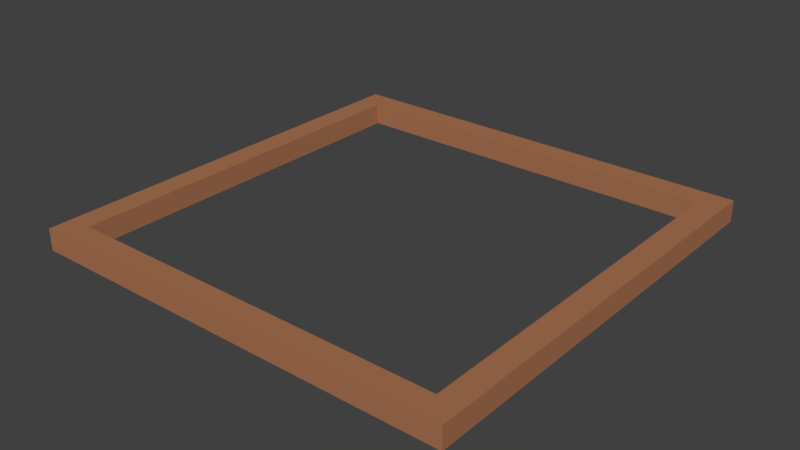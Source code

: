 # Source: tileBorder.blend  (saved by Blender 2.80.74; exported with 4.5.12 LTS)
import bpy
from mathutils import Matrix  # noqa: F401  (used for matrix-valued properties, if any)

bpy.ops.wm.read_factory_settings(use_empty=True)
scene = bpy.context.scene
scene.name = 'Scene'

# ---- collections
col_collection_1 = bpy.data.collections.new('Collection 1'); scene.collection.children.link(col_collection_1)

# ---- materials (node trees are filled in below, after node groups)
mat_dirt = bpy.data.materials.new('Dirt')
mat_dirt.alpha_threshold = 0.0
mat_dirt.roughness = 0.5

# ---- material node trees
mat_dirt.use_nodes = True; mat_dirt.node_tree.nodes.clear()
_N = mat_dirt.node_tree.nodes; _L = mat_dirt.node_tree.links
n0 = _N.new('ShaderNodeOutputMaterial'); n0.name = 'Material Output'; n0.location = (300, 300)
n1 = _N.new('ShaderNodeBsdfDiffuse'); n1.name = 'Diffuse BSDF'; n1.location = (10, 300)
n1.inputs[0].default_value = (0.402, 0.1735, 0.08554, 1.0)
_L.new(n1.outputs[0], n0.inputs[0])
n0.is_active_output = True

# ---- world
world_world = bpy.data.worlds.new('World'); scene.world = world_world
world_world.color = (0.05088, 0.05088, 0.05088)
world_world.use_sun_shadow = False
world_world.sun_shadow_jitter_overblur = 0.0
world_world.cycles.sampling_method = 'MANUAL'

# ---- meshes
me_plane_002 = bpy.data.meshes.new('Plane.002')
me_plane_002.from_pydata([(-1.056, -1.057, 0.0616), (1.056, -1.057, 0.0616), (-1.056, 1.055, 0.0616), (1.056, 1.056, 0.0616), (-0.9387, 0.9378, 0.0616), (0.9394, 0.9392, 0.0616), (0.9395, -0.9401, 0.0616), (-0.9396, -0.9398, 0.0616), (-1.056, -1.057, -0.04397), (1.056, -1.057, -0.04397), (-1.056, 1.055, -0.04397), (1.056, 1.056, -0.04397), (-0.9387, 0.9378, -0.04397), (0.9394, 0.9392, -0.04397), (0.9395, -0.9401, -0.04397), (-0.9396, -0.9398, -0.04397)], [], [(12, 10, 11, 13), (4, 5, 3, 2), (5, 6, 1, 3), (6, 7, 0, 1), (7, 4, 2, 0), (13, 11, 9, 14), (14, 9, 8, 15), (15, 8, 10, 12), (2, 10, 8, 0), (1, 9, 11, 3), (7, 15, 12, 4), (5, 13, 14, 6), (0, 8, 9, 1), (3, 11, 10, 2), (6, 14, 15, 7), (4, 12, 13, 5)])
me_plane_002.materials.append(mat_dirt)
me_plane_002.use_remesh_preserve_volume = False
me_plane_002.use_remesh_preserve_attributes = False
me_plane_002.use_mirror_vertex_groups = False
me_plane_002.update()

# ---- objects
ob_border = bpy.data.objects.new('Border', me_plane_002)

# ---- transforms, parenting, visibility, modifiers, constraints
ob_border.location = (0.0, 0.0, 0.0)
ob_border.scale = (8.0, 8.0, 8.0)
ob_border.lineart.crease_threshold = 0.0

# ---- collection membership
col_collection_1.objects.link(ob_border)

# ---- scene / render settings (as saved in the file)
scene.frame_start = 1; scene.frame_end = 858; scene.frame_set(1)
scene.render.engine = 'CYCLES'
scene.render.resolution_x = 3840
scene.render.resolution_y = 2160
scene.render.dither_intensity = 0.0
scene.cycles.use_denoising = False
scene.cycles.samples = 700
scene.cycles.sampling_pattern = 'TABULATED_SOBOL'
scene.cycles.use_adaptive_sampling = False
scene.cycles.use_light_tree = False
scene.cycles.blur_glossy = 0.0
scene.cycles.sample_clamp_direct = 4.0
scene.cycles.sample_clamp_indirect = 1.0
scene.cycles.bake_type = 'NORMAL'
scene.view_settings.view_transform = 'Standard'
bpy.context.view_layer.update()

# ---- added for rendering (the .blend has no active camera and no usable light): camera, sun
cam_auto = bpy.data.cameras.new('AutoCamera')
cam_auto.lens = 50.0
cam_auto.sensor_width = 36.0
cam_auto.clip_end = 1000.0
ob_auto_camera = bpy.data.objects.new('AutoCamera', cam_auto)
scene.collection.objects.link(ob_auto_camera)
ob_auto_camera.location = (22.131, -26.5609, 17.7758)
ob_auto_camera.rotation_euler = (1.09748, -7.21219e-08, 0.694738)
scene.camera = ob_auto_camera
light_auto_sun = bpy.data.lights.new('AutoSun', 'SUN')
light_auto_sun.energy = 3.0
light_auto_sun.angle = 0.0523599
ob_auto_sun = bpy.data.objects.new('AutoSun', light_auto_sun)
scene.collection.objects.link(ob_auto_sun)
ob_auto_sun.rotation_euler = (0.872665, 0.174533, 0.523599)
bpy.context.view_layer.update()
